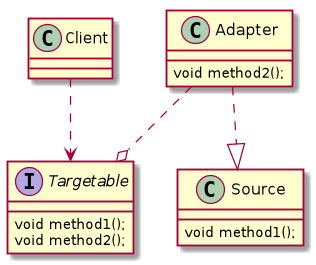

The diagram above was rendered by PlantUML. Its source (embedded in the PNG):
@startuml

interface Targetable{
    void method1();
    void method2();
}

class  Adapter{
    void method2();
}

class Client{
    
}

class Source{
    void method1();
}

Client ..> Targetable

Adapter ..o Targetable

Adapter ..|> Source

@enduml